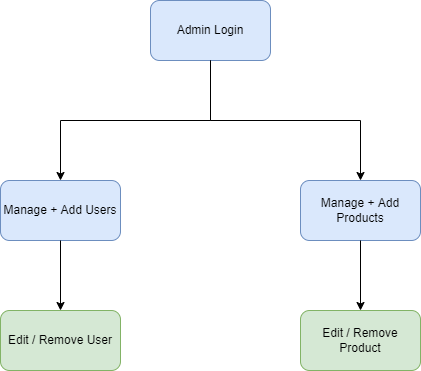

The diagram above was exported from draw.io. Its source (the exported page's mxGraphModel, read from the mxfile embedded in the PNG):
<mxGraphModel dx="1635" dy="893" grid="1" gridSize="10" guides="1" tooltips="1" connect="1" arrows="1" fold="1" page="1" pageScale="1" pageWidth="827" pageHeight="1169" math="0" shadow="0">
  <root>
    <mxCell id="0" />
    <mxCell id="1" parent="0" />
    <mxCell id="mGwm1psAirhRDbxwuG-W-1" value="Admin Login" style="rounded=1;whiteSpace=wrap;html=1;fillColor=#dae8fc;strokeColor=#6c8ebf;" parent="1" vertex="1">
      <mxGeometry x="620" y="130" width="120" height="60" as="geometry" />
    </mxCell>
    <mxCell id="mGwm1psAirhRDbxwuG-W-2" value="Manage + Add Users" style="rounded=1;whiteSpace=wrap;html=1;fillColor=#dae8fc;strokeColor=#6c8ebf;" parent="1" vertex="1">
      <mxGeometry x="470" y="310" width="120" height="60" as="geometry" />
    </mxCell>
    <mxCell id="mGwm1psAirhRDbxwuG-W-9" style="edgeStyle=orthogonalEdgeStyle;rounded=0;orthogonalLoop=1;jettySize=auto;html=1;exitX=0.5;exitY=1;exitDx=0;exitDy=0;" parent="1" source="mGwm1psAirhRDbxwuG-W-1" target="mGwm1psAirhRDbxwuG-W-2" edge="1">
      <mxGeometry relative="1" as="geometry" />
    </mxCell>
    <mxCell id="mGwm1psAirhRDbxwuG-W-16" value="Manage + Add Products" style="rounded=1;whiteSpace=wrap;html=1;fillColor=#dae8fc;strokeColor=#6c8ebf;" parent="1" vertex="1">
      <mxGeometry x="770" y="310" width="120" height="60" as="geometry" />
    </mxCell>
    <mxCell id="mGwm1psAirhRDbxwuG-W-17" style="edgeStyle=orthogonalEdgeStyle;rounded=0;orthogonalLoop=1;jettySize=auto;html=1;exitX=0.5;exitY=1;exitDx=0;exitDy=0;entryX=0.5;entryY=0;entryDx=0;entryDy=0;" parent="1" source="mGwm1psAirhRDbxwuG-W-1" target="mGwm1psAirhRDbxwuG-W-16" edge="1">
      <mxGeometry relative="1" as="geometry" />
    </mxCell>
    <mxCell id="mGwm1psAirhRDbxwuG-W-24" value="Edit / Remove Product" style="rounded=1;whiteSpace=wrap;html=1;fillColor=#d5e8d4;strokeColor=#82b366;" parent="1" vertex="1">
      <mxGeometry x="770" y="440" width="120" height="60" as="geometry" />
    </mxCell>
    <mxCell id="mGwm1psAirhRDbxwuG-W-25" value="" style="edgeStyle=orthogonalEdgeStyle;rounded=0;orthogonalLoop=1;jettySize=auto;html=1;" parent="1" source="mGwm1psAirhRDbxwuG-W-16" target="mGwm1psAirhRDbxwuG-W-24" edge="1">
      <mxGeometry relative="1" as="geometry" />
    </mxCell>
    <mxCell id="b7-ywHIXDC1jCLSspsDn-77" value="Edit / Remove User" style="rounded=1;whiteSpace=wrap;html=1;fillColor=#d5e8d4;strokeColor=#82b366;" vertex="1" parent="1">
      <mxGeometry x="470" y="440" width="120" height="60" as="geometry" />
    </mxCell>
    <mxCell id="b7-ywHIXDC1jCLSspsDn-78" value="" style="edgeStyle=orthogonalEdgeStyle;rounded=0;orthogonalLoop=1;jettySize=auto;html=1;exitX=0.5;exitY=1;exitDx=0;exitDy=0;" edge="1" parent="1" target="b7-ywHIXDC1jCLSspsDn-77" source="mGwm1psAirhRDbxwuG-W-2">
      <mxGeometry relative="1" as="geometry">
        <mxPoint x="530" y="390" as="sourcePoint" />
      </mxGeometry>
    </mxCell>
  </root>
</mxGraphModel>